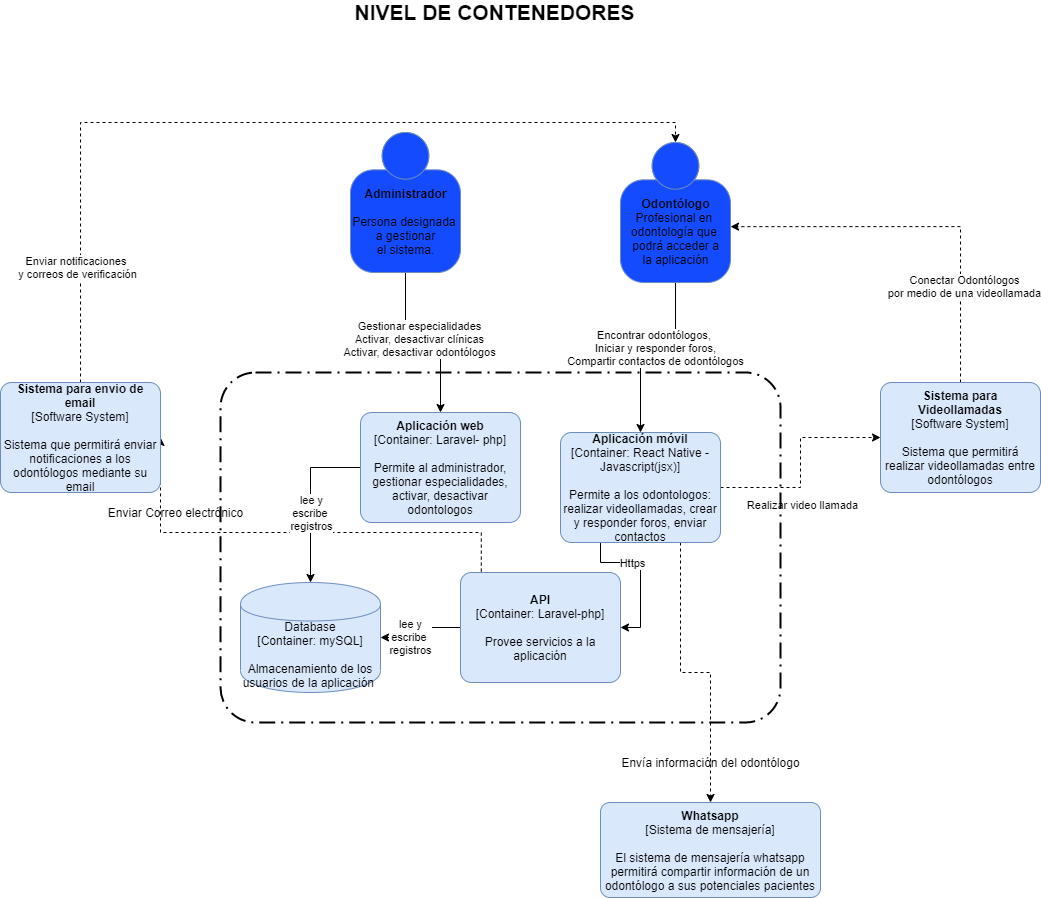

The diagram above was exported from draw.io. Its source (the exported page's mxGraphModel, read from the mxfile embedded in the PNG):
<mxGraphModel dx="1695" dy="450" grid="1" gridSize="10" guides="1" tooltips="1" connect="1" arrows="1" fold="1" page="1" pageScale="1" pageWidth="827" pageHeight="1169" math="0" shadow="0">
  <root>
    <mxCell id="BjQ3fJPTdxLmF2dBT5aO-0" />
    <mxCell id="BjQ3fJPTdxLmF2dBT5aO-1" parent="BjQ3fJPTdxLmF2dBT5aO-0" />
    <mxCell id="hATNDiIyrap7NESMgR2x-0" style="edgeStyle=orthogonalEdgeStyle;rounded=0;orthogonalLoop=1;jettySize=auto;html=1;exitX=0.5;exitY=1;exitDx=0;exitDy=0;exitPerimeter=0;entryX=0.5;entryY=0;entryDx=0;entryDy=0;entryPerimeter=0;" parent="BjQ3fJPTdxLmF2dBT5aO-1" source="hATNDiIyrap7NESMgR2x-2" target="hATNDiIyrap7NESMgR2x-27" edge="1">
      <mxGeometry relative="1" as="geometry">
        <mxPoint x="390" y="410" as="targetPoint" />
      </mxGeometry>
    </mxCell>
    <mxCell id="hATNDiIyrap7NESMgR2x-1" value="Gestionar especialidades&lt;br&gt;Activar, desactivar clínicas&lt;br&gt;Activar, desactivar odontólogos" style="edgeLabel;html=1;align=center;verticalAlign=middle;resizable=0;points=[];" parent="hATNDiIyrap7NESMgR2x-0" vertex="1" connectable="0">
      <mxGeometry x="-0.4502" y="18" relative="1" as="geometry">
        <mxPoint x="-5" y="18" as="offset" />
      </mxGeometry>
    </mxCell>
    <mxCell id="hATNDiIyrap7NESMgR2x-2" value="&lt;b&gt;Administrador&lt;br&gt;&lt;/b&gt;&lt;br&gt;Persona designada&amp;nbsp;&lt;br&gt;a gestionar&lt;br&gt;el sistema." style="html=1;dashed=0;whitespace=wrap;fillColor=#144BFF;strokeColor=#6C8EBF;shape=mxgraph.c4.person;align=center;points=[[0.5,0,0],[1,0.5,0],[1,0.75,0],[0.75,1,0],[0.5,1,0],[0.25,1,0],[0,0.75,0],[0,0.5,0]];" parent="BjQ3fJPTdxLmF2dBT5aO-1" vertex="1">
      <mxGeometry x="260" y="160" width="110.00000000000001" height="140" as="geometry" />
    </mxCell>
    <mxCell id="hATNDiIyrap7NESMgR2x-3" style="edgeStyle=orthogonalEdgeStyle;rounded=0;orthogonalLoop=1;jettySize=auto;html=1;dashed=1;exitX=1;exitY=0.5;exitDx=0;exitDy=0;exitPerimeter=0;" parent="BjQ3fJPTdxLmF2dBT5aO-1" source="hATNDiIyrap7NESMgR2x-26" target="hATNDiIyrap7NESMgR2x-13" edge="1">
      <mxGeometry relative="1" as="geometry">
        <mxPoint x="640" y="465" as="sourcePoint" />
      </mxGeometry>
    </mxCell>
    <mxCell id="hATNDiIyrap7NESMgR2x-4" value="Realizar video llamada" style="edgeLabel;html=1;align=center;verticalAlign=middle;resizable=0;points=[];" parent="hATNDiIyrap7NESMgR2x-3" vertex="1" connectable="0">
      <mxGeometry x="-0.2364" y="2" relative="1" as="geometry">
        <mxPoint x="3.3299999999999983" y="17" as="offset" />
      </mxGeometry>
    </mxCell>
    <mxCell id="hATNDiIyrap7NESMgR2x-5" style="edgeStyle=orthogonalEdgeStyle;rounded=0;orthogonalLoop=1;jettySize=auto;html=1;entryX=1;entryY=0.5;entryDx=0;entryDy=0;entryPerimeter=0;dashed=1;exitX=0.13;exitY=-0.008;exitDx=0;exitDy=0;exitPerimeter=0;" parent="BjQ3fJPTdxLmF2dBT5aO-1" source="hATNDiIyrap7NESMgR2x-28" target="hATNDiIyrap7NESMgR2x-16" edge="1">
      <mxGeometry relative="1" as="geometry">
        <mxPoint x="240" y="465" as="sourcePoint" />
        <Array as="points">
          <mxPoint x="391" y="560" />
          <mxPoint x="70" y="560" />
        </Array>
      </mxGeometry>
    </mxCell>
    <mxCell id="hATNDiIyrap7NESMgR2x-6" style="edgeStyle=orthogonalEdgeStyle;rounded=0;orthogonalLoop=1;jettySize=auto;html=1;entryX=0.5;entryY=0;entryDx=0;entryDy=0;entryPerimeter=0;dashed=1;exitX=0.75;exitY=1;exitDx=0;exitDy=0;exitPerimeter=0;" parent="BjQ3fJPTdxLmF2dBT5aO-1" source="hATNDiIyrap7NESMgR2x-26" target="hATNDiIyrap7NESMgR2x-17" edge="1">
      <mxGeometry relative="1" as="geometry">
        <mxPoint x="444" y="750" as="sourcePoint" />
      </mxGeometry>
    </mxCell>
    <mxCell id="hATNDiIyrap7NESMgR2x-8" style="edgeStyle=orthogonalEdgeStyle;rounded=0;orthogonalLoop=1;jettySize=auto;html=1;exitX=0.5;exitY=1;exitDx=0;exitDy=0;exitPerimeter=0;entryX=0.5;entryY=0;entryDx=0;entryDy=0;entryPerimeter=0;" parent="BjQ3fJPTdxLmF2dBT5aO-1" source="hATNDiIyrap7NESMgR2x-10" target="hATNDiIyrap7NESMgR2x-26" edge="1">
      <mxGeometry relative="1" as="geometry">
        <mxPoint x="470" y="410" as="targetPoint" />
      </mxGeometry>
    </mxCell>
    <mxCell id="hATNDiIyrap7NESMgR2x-9" value="Encontrar odontólogos,&amp;nbsp;&lt;br&gt;Iniciar y responder foros,&lt;br&gt;Compartir contactos de odontólogos" style="edgeLabel;html=1;align=center;verticalAlign=middle;resizable=0;points=[];" parent="hATNDiIyrap7NESMgR2x-8" vertex="1" connectable="0">
      <mxGeometry x="0.1815" relative="1" as="geometry">
        <mxPoint x="13" y="-10" as="offset" />
      </mxGeometry>
    </mxCell>
    <mxCell id="hATNDiIyrap7NESMgR2x-10" value="&lt;b&gt;Odontólogo&lt;/b&gt;&lt;br&gt;Profesional en&amp;nbsp;&lt;br&gt;odontología que&amp;nbsp;&lt;br&gt;podrá acceder a&lt;br&gt;la aplicación" style="html=1;dashed=0;whitespace=wrap;fillColor=#144BFF;strokeColor=#6C8EBF;shape=mxgraph.c4.person;align=center;points=[[0.5,0,0],[1,0.5,0],[1,0.75,0],[0.75,1,0],[0.5,1,0],[0.25,1,0],[0,0.75,0],[0,0.5,0]];" parent="BjQ3fJPTdxLmF2dBT5aO-1" vertex="1">
      <mxGeometry x="530" y="170" width="110.00000000000001" height="140" as="geometry" />
    </mxCell>
    <mxCell id="hATNDiIyrap7NESMgR2x-11" style="edgeStyle=orthogonalEdgeStyle;rounded=0;orthogonalLoop=1;jettySize=auto;html=1;exitX=0.5;exitY=0;exitDx=0;exitDy=0;exitPerimeter=0;entryX=1;entryY=0.601;entryDx=0;entryDy=0;entryPerimeter=0;dashed=1;" parent="BjQ3fJPTdxLmF2dBT5aO-1" source="hATNDiIyrap7NESMgR2x-13" target="hATNDiIyrap7NESMgR2x-10" edge="1">
      <mxGeometry relative="1" as="geometry" />
    </mxCell>
    <mxCell id="hATNDiIyrap7NESMgR2x-12" value="Conectar Odontólogos&lt;br&gt;por medio de una videollamada" style="edgeLabel;html=1;align=center;verticalAlign=middle;resizable=0;points=[];" parent="hATNDiIyrap7NESMgR2x-11" vertex="1" connectable="0">
      <mxGeometry x="-0.499" y="-3" relative="1" as="geometry">
        <mxPoint as="offset" />
      </mxGeometry>
    </mxCell>
    <mxCell id="hATNDiIyrap7NESMgR2x-13" value="&lt;b&gt;Sistema para Videollamadas&lt;/b&gt;&lt;br&gt;&lt;div&gt;[Software System]&lt;/div&gt;&lt;br&gt;&lt;div&gt;Sistema que permitirá realizar videollamadas entre odontólogos&lt;/div&gt;" style="rounded=1;whiteSpace=wrap;html=1;labelBackgroundColor=none;fillColor=#dae8fc;fontColor=#000000;align=center;arcSize=10;strokeColor=#6c8ebf;points=[[0.25,0,0],[0.5,0,0],[0.75,0,0],[1,0.25,0],[1,0.5,0],[1,0.75,0],[0.75,1,0],[0.5,1,0],[0.25,1,0],[0,0.75,0],[0,0.5,0],[0,0.25,0]];" parent="BjQ3fJPTdxLmF2dBT5aO-1" vertex="1">
      <mxGeometry x="790" y="410" width="160" height="110.00000000000001" as="geometry" />
    </mxCell>
    <mxCell id="hATNDiIyrap7NESMgR2x-14" style="edgeStyle=orthogonalEdgeStyle;rounded=0;orthogonalLoop=1;jettySize=auto;html=1;exitX=0.5;exitY=0;exitDx=0;exitDy=0;exitPerimeter=0;entryX=0.5;entryY=0;entryDx=0;entryDy=0;entryPerimeter=0;dashed=1;" parent="BjQ3fJPTdxLmF2dBT5aO-1" source="hATNDiIyrap7NESMgR2x-16" target="hATNDiIyrap7NESMgR2x-10" edge="1">
      <mxGeometry relative="1" as="geometry" />
    </mxCell>
    <mxCell id="hATNDiIyrap7NESMgR2x-15" value="Enviar notificaciones &lt;br&gt;y correos de verificación" style="edgeLabel;html=1;align=center;verticalAlign=middle;resizable=0;points=[];" parent="hATNDiIyrap7NESMgR2x-14" vertex="1" connectable="0">
      <mxGeometry x="-0.7353" y="4" relative="1" as="geometry">
        <mxPoint as="offset" />
      </mxGeometry>
    </mxCell>
    <mxCell id="hATNDiIyrap7NESMgR2x-16" value="&lt;b&gt;Sistema para envio de email&lt;/b&gt;&lt;br&gt;&lt;div&gt;[Software System]&lt;/div&gt;&lt;br&gt;&lt;div&gt;Sistema que permitirá enviar notificaciones a los odontólogos mediante su email&lt;/div&gt;" style="rounded=1;whiteSpace=wrap;html=1;labelBackgroundColor=none;fillColor=#dae8fc;fontColor=#000000;align=center;arcSize=10;strokeColor=#6c8ebf;points=[[0.25,0,0],[0.5,0,0],[0.75,0,0],[1,0.25,0],[1,0.5,0],[1,0.75,0],[0.75,1,0],[0.5,1,0],[0.25,1,0],[0,0.75,0],[0,0.5,0],[0,0.25,0]];" parent="BjQ3fJPTdxLmF2dBT5aO-1" vertex="1">
      <mxGeometry x="-90" y="410" width="160" height="110.00000000000001" as="geometry" />
    </mxCell>
    <mxCell id="hATNDiIyrap7NESMgR2x-17" value="&lt;b&gt;Whatsapp&lt;/b&gt;&lt;div&gt;[Sistema de mensajería]&lt;/div&gt;&lt;br&gt;&lt;div&gt;El sistema de mensajería&amp;nbsp;whatsapp permitirá compartir información de un odontólogo a sus potenciales pacientes&lt;/div&gt;" style="rounded=1;whiteSpace=wrap;html=1;labelBackgroundColor=none;fillColor=#dae8fc;fontColor=#000000;align=center;arcSize=10;strokeColor=#6c8ebf;points=[[0.25,0,0],[0.5,0,0],[0.75,0,0],[1,0.25,0],[1,0.5,0],[1,0.75,0],[0.75,1,0],[0.5,1,0],[0.25,1,0],[0,0.75,0],[0,0.5,0],[0,0.25,0]];" parent="BjQ3fJPTdxLmF2dBT5aO-1" vertex="1">
      <mxGeometry x="510" y="830" width="220" height="95" as="geometry" />
    </mxCell>
    <mxCell id="hATNDiIyrap7NESMgR2x-18" value="Enviar Correo electrónico" style="text;html=1;align=center;verticalAlign=middle;resizable=0;points=[];autosize=1;dashed=1;" parent="BjQ3fJPTdxLmF2dBT5aO-1" vertex="1">
      <mxGeometry x="10" y="530" width="150" height="20" as="geometry" />
    </mxCell>
    <mxCell id="hATNDiIyrap7NESMgR2x-19" value="Envía información del odontólogo" style="text;html=1;align=center;verticalAlign=middle;resizable=0;points=[];autosize=1;" parent="BjQ3fJPTdxLmF2dBT5aO-1" vertex="1">
      <mxGeometry x="525" y="780" width="190" height="20" as="geometry" />
    </mxCell>
    <mxCell id="hATNDiIyrap7NESMgR2x-20" value="&lt;b&gt;&lt;font style=&quot;font-size: 21px&quot;&gt;NIVEL DE CONTENEDORES&lt;/font&gt;&lt;/b&gt;" style="text;html=1;align=center;verticalAlign=middle;resizable=0;points=[];autosize=1;" parent="BjQ3fJPTdxLmF2dBT5aO-1" vertex="1">
      <mxGeometry x="254" y="30" width="300" height="20" as="geometry" />
    </mxCell>
    <mxCell id="hATNDiIyrap7NESMgR2x-25" value="" style="rounded=1;arcSize=10;dashed=1;strokeColor=#000000;fillColor=none;gradientColor=none;dashPattern=8 3 1 3;strokeWidth=2;" parent="BjQ3fJPTdxLmF2dBT5aO-1" vertex="1">
      <mxGeometry x="130" y="400" width="560" height="350" as="geometry" />
    </mxCell>
    <mxCell id="hATNDiIyrap7NESMgR2x-32" style="edgeStyle=orthogonalEdgeStyle;rounded=0;orthogonalLoop=1;jettySize=auto;html=1;exitX=0.25;exitY=1;exitDx=0;exitDy=0;exitPerimeter=0;entryX=1;entryY=0.5;entryDx=0;entryDy=0;entryPerimeter=0;" parent="BjQ3fJPTdxLmF2dBT5aO-1" source="hATNDiIyrap7NESMgR2x-26" target="hATNDiIyrap7NESMgR2x-28" edge="1">
      <mxGeometry relative="1" as="geometry" />
    </mxCell>
    <mxCell id="hATNDiIyrap7NESMgR2x-33" value="Https" style="edgeLabel;html=1;align=center;verticalAlign=middle;resizable=0;points=[];" parent="hATNDiIyrap7NESMgR2x-32" vertex="1" connectable="0">
      <mxGeometry x="-0.2933" relative="1" as="geometry">
        <mxPoint as="offset" />
      </mxGeometry>
    </mxCell>
    <mxCell id="hATNDiIyrap7NESMgR2x-26" value="&lt;span&gt;&lt;b&gt;Aplicación móvil&lt;/b&gt;&lt;/span&gt;&lt;br&gt;&lt;div&gt;[Container: React Native - Javascript(jsx)&lt;span&gt;]&lt;/span&gt;&lt;/div&gt;&lt;br&gt;Permite a los odontologos: realizar videollamadas, crear y responder foros, enviar contactos" style="rounded=1;whiteSpace=wrap;html=1;labelBackgroundColor=none;fillColor=#dae8fc;fontColor=#000000;align=center;arcSize=10;strokeColor=#6c8ebf;points=[[0.25,0,0],[0.5,0,0],[0.75,0,0],[1,0.25,0],[1,0.5,0],[1,0.75,0],[0.75,1,0],[0.5,1,0],[0.25,1,0],[0,0.75,0],[0,0.5,0],[0,0.25,0]];" parent="BjQ3fJPTdxLmF2dBT5aO-1" vertex="1">
      <mxGeometry x="470" y="460" width="160" height="110.00000000000001" as="geometry" />
    </mxCell>
    <mxCell id="m_XiwhRKdz9H2lPxXi8d-0" style="edgeStyle=orthogonalEdgeStyle;rounded=0;orthogonalLoop=1;jettySize=auto;html=1;exitX=0;exitY=0.5;exitDx=0;exitDy=0;exitPerimeter=0;entryX=0.5;entryY=0;entryDx=0;entryDy=0;entryPerimeter=0;" parent="BjQ3fJPTdxLmF2dBT5aO-1" source="hATNDiIyrap7NESMgR2x-27" target="hATNDiIyrap7NESMgR2x-34" edge="1">
      <mxGeometry relative="1" as="geometry" />
    </mxCell>
    <mxCell id="hATNDiIyrap7NESMgR2x-27" value="&lt;span&gt;&lt;b&gt;Aplicación web&lt;/b&gt;&lt;/span&gt;&lt;br&gt;&lt;div&gt;[Container:&amp;nbsp;&lt;span&gt;Laravel- php&lt;/span&gt;&lt;span&gt;]&lt;/span&gt;&lt;/div&gt;&lt;br&gt;Permite al administrador, gestionar especialidades, activar, desactivar odontologos" style="rounded=1;whiteSpace=wrap;html=1;labelBackgroundColor=none;fillColor=#dae8fc;fontColor=#000000;align=center;arcSize=10;strokeColor=#6c8ebf;points=[[0.25,0,0],[0.5,0,0],[0.75,0,0],[1,0.25,0],[1,0.5,0],[1,0.75,0],[0.75,1,0],[0.5,1,0],[0.25,1,0],[0,0.75,0],[0,0.5,0],[0,0.25,0]];" parent="BjQ3fJPTdxLmF2dBT5aO-1" vertex="1">
      <mxGeometry x="270" y="440" width="160" height="110.00000000000001" as="geometry" />
    </mxCell>
    <mxCell id="hATNDiIyrap7NESMgR2x-35" style="edgeStyle=orthogonalEdgeStyle;rounded=0;orthogonalLoop=1;jettySize=auto;html=1;exitX=0;exitY=0.5;exitDx=0;exitDy=0;exitPerimeter=0;entryX=1;entryY=0.5;entryDx=0;entryDy=0;entryPerimeter=0;" parent="BjQ3fJPTdxLmF2dBT5aO-1" source="hATNDiIyrap7NESMgR2x-28" target="hATNDiIyrap7NESMgR2x-34" edge="1">
      <mxGeometry relative="1" as="geometry" />
    </mxCell>
    <mxCell id="hATNDiIyrap7NESMgR2x-36" value="lee y&lt;br&gt;escribe&amp;nbsp;&lt;br&gt;registros" style="edgeLabel;html=1;align=center;verticalAlign=middle;resizable=0;points=[];" parent="hATNDiIyrap7NESMgR2x-35" vertex="1" connectable="0">
      <mxGeometry x="0.3519" y="-1" relative="1" as="geometry">
        <mxPoint as="offset" />
      </mxGeometry>
    </mxCell>
    <mxCell id="hATNDiIyrap7NESMgR2x-28" value="&lt;span&gt;&lt;b&gt;API&lt;/b&gt;&lt;/span&gt;&lt;br&gt;&lt;div&gt;[Container:&amp;nbsp;&lt;span&gt;Laravel-php&lt;/span&gt;&lt;span&gt;]&lt;/span&gt;&lt;/div&gt;&lt;br&gt;Provee servicios a la aplicación" style="rounded=1;whiteSpace=wrap;html=1;labelBackgroundColor=none;fillColor=#dae8fc;fontColor=#000000;align=center;arcSize=10;strokeColor=#6c8ebf;points=[[0.25,0,0],[0.5,0,0],[0.75,0,0],[1,0.25,0],[1,0.5,0],[1,0.75,0],[0.75,1,0],[0.5,1,0],[0.25,1,0],[0,0.75,0],[0,0.5,0],[0,0.25,0]];" parent="BjQ3fJPTdxLmF2dBT5aO-1" vertex="1">
      <mxGeometry x="370" y="600" width="160" height="110.00000000000001" as="geometry" />
    </mxCell>
    <mxCell id="hATNDiIyrap7NESMgR2x-34" value="&lt;span&gt;Database&lt;/span&gt;&lt;div&gt;[Container:&amp;nbsp;mySQL]&lt;/div&gt;&lt;br&gt;&lt;div&gt;Almacenamiento de los usuarios de la aplicación&amp;nbsp;&lt;/div&gt;" style="shape=cylinder;whiteSpace=wrap;html=1;boundedLbl=1;rounded=0;labelBackgroundColor=none;fillColor=#dae8fc;fontSize=12;fontColor=#000000;align=center;strokeColor=#6c8ebf;points=[[0.5,0,0],[1,0.25,0],[1,0.5,0],[1,0.75,0],[0.5,1,0],[0,0.75,0],[0,0.5,0],[0,0.25,0]];" parent="BjQ3fJPTdxLmF2dBT5aO-1" vertex="1">
      <mxGeometry x="150" y="610" width="140" height="110" as="geometry" />
    </mxCell>
    <mxCell id="m_XiwhRKdz9H2lPxXi8d-2" value="lee y&lt;br&gt;escribe&amp;nbsp;&lt;br&gt;registros" style="edgeLabel;html=1;align=center;verticalAlign=middle;resizable=0;points=[];" parent="BjQ3fJPTdxLmF2dBT5aO-1" vertex="1" connectable="0">
      <mxGeometry x="220" y="540" as="geometry" />
    </mxCell>
  </root>
</mxGraphModel>